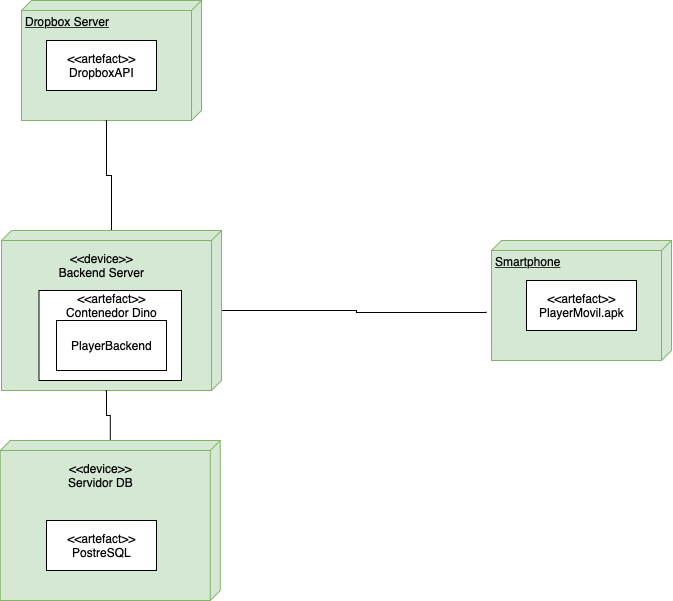

The diagram above was exported from draw.io. Its source (the exported page's mxGraphModel, read from the mxfile embedded in the PNG):
<mxGraphModel dx="946" dy="662" grid="1" gridSize="10" guides="1" tooltips="1" connect="1" arrows="1" fold="1" page="1" pageScale="1" pageWidth="827" pageHeight="1169" math="0" shadow="0">
  <root>
    <mxCell id="0" />
    <mxCell id="1" parent="0" />
    <mxCell id="aZKMIzmeRhHjil-t93R2-1" value="Smartphone" style="verticalAlign=top;align=left;spacingTop=8;spacingLeft=2;spacingRight=12;shape=cube;size=10;direction=south;fontStyle=4;html=1;fillColor=#d5e8d4;strokeColor=#82b366;" vertex="1" parent="1">
      <mxGeometry x="560" y="320" width="180" height="120" as="geometry" />
    </mxCell>
    <mxCell id="aZKMIzmeRhHjil-t93R2-2" value="Dropbox Server" style="verticalAlign=top;align=left;spacingTop=8;spacingLeft=2;spacingRight=12;shape=cube;size=10;direction=south;fontStyle=4;html=1;fillColor=#d5e8d4;strokeColor=#82b366;" vertex="1" parent="1">
      <mxGeometry x="90" y="80" width="180" height="120" as="geometry" />
    </mxCell>
    <mxCell id="aZKMIzmeRhHjil-t93R2-19" style="edgeStyle=orthogonalEdgeStyle;rounded=0;orthogonalLoop=1;jettySize=auto;html=1;entryX=0;entryY=0;entryDx=120;entryDy=95;entryPerimeter=0;endArrow=openAsync;endFill=0;fillColor=#d5e8d4;endSize=0;" edge="1" parent="1" source="aZKMIzmeRhHjil-t93R2-3" target="aZKMIzmeRhHjil-t93R2-2">
      <mxGeometry relative="1" as="geometry" />
    </mxCell>
    <mxCell id="aZKMIzmeRhHjil-t93R2-21" style="edgeStyle=orthogonalEdgeStyle;rounded=0;orthogonalLoop=1;jettySize=auto;html=1;entryX=0.6;entryY=1.028;entryDx=0;entryDy=0;entryPerimeter=0;endArrow=openAsync;endFill=0;endSize=0;strokeColor=#000000;" edge="1" parent="1" source="aZKMIzmeRhHjil-t93R2-3" target="aZKMIzmeRhHjil-t93R2-1">
      <mxGeometry relative="1" as="geometry" />
    </mxCell>
    <mxCell id="aZKMIzmeRhHjil-t93R2-3" value="" style="verticalAlign=top;align=left;spacingTop=8;spacingLeft=2;spacingRight=12;shape=cube;size=10;direction=south;fontStyle=4;html=1;fillColor=#d5e8d4;strokeColor=#82b366;" vertex="1" parent="1">
      <mxGeometry x="70" y="310" width="220" height="160" as="geometry" />
    </mxCell>
    <mxCell id="aZKMIzmeRhHjil-t93R2-5" value="&amp;lt;&amp;lt;artefact&amp;gt;&amp;gt;&lt;br&gt;PlayerMovil.apk" style="html=1;" vertex="1" parent="1">
      <mxGeometry x="595" y="360" width="110" height="50" as="geometry" />
    </mxCell>
    <mxCell id="aZKMIzmeRhHjil-t93R2-6" value="&amp;lt;&amp;lt;artefact&amp;gt;&amp;gt;&lt;br&gt;DropboxAPI" style="html=1;" vertex="1" parent="1">
      <mxGeometry x="115" y="120" width="110" height="50" as="geometry" />
    </mxCell>
    <mxCell id="aZKMIzmeRhHjil-t93R2-7" value="&amp;lt;&amp;lt;device&amp;gt;&amp;gt;&lt;br&gt;Backend Server" style="text;html=1;align=center;verticalAlign=middle;resizable=0;points=[];autosize=1;strokeColor=none;" vertex="1" parent="1">
      <mxGeometry x="120" y="330" width="100" height="30" as="geometry" />
    </mxCell>
    <mxCell id="aZKMIzmeRhHjil-t93R2-8" value="" style="html=1;" vertex="1" parent="1">
      <mxGeometry x="107.5" y="370" width="142.5" height="90" as="geometry" />
    </mxCell>
    <mxCell id="aZKMIzmeRhHjil-t93R2-9" value="&amp;lt;&amp;lt;artefact&amp;gt;&amp;gt;&lt;br&gt;Contenedor Dino" style="text;html=1;align=center;verticalAlign=middle;resizable=0;points=[];autosize=1;strokeColor=none;" vertex="1" parent="1">
      <mxGeometry x="125" y="370" width="110" height="30" as="geometry" />
    </mxCell>
    <mxCell id="aZKMIzmeRhHjil-t93R2-10" value="PlayerBackend" style="html=1;" vertex="1" parent="1">
      <mxGeometry x="125" y="400" width="110" height="50" as="geometry" />
    </mxCell>
    <mxCell id="aZKMIzmeRhHjil-t93R2-20" style="edgeStyle=orthogonalEdgeStyle;rounded=0;orthogonalLoop=1;jettySize=auto;html=1;entryX=0;entryY=0;entryDx=160;entryDy=115;entryPerimeter=0;endArrow=openAsync;endFill=0;endSize=0;strokeColor=#000000;" edge="1" parent="1" source="aZKMIzmeRhHjil-t93R2-11" target="aZKMIzmeRhHjil-t93R2-3">
      <mxGeometry relative="1" as="geometry" />
    </mxCell>
    <mxCell id="aZKMIzmeRhHjil-t93R2-11" value="" style="verticalAlign=top;align=left;spacingTop=8;spacingLeft=2;spacingRight=12;shape=cube;size=10;direction=south;fontStyle=4;html=1;fillColor=#d5e8d4;strokeColor=#82b366;" vertex="1" parent="1">
      <mxGeometry x="68.75" y="520" width="220" height="160" as="geometry" />
    </mxCell>
    <mxCell id="aZKMIzmeRhHjil-t93R2-12" value="&amp;lt;&amp;lt;device&amp;gt;&amp;gt;&lt;br&gt;Servidor DB" style="text;html=1;align=center;verticalAlign=middle;resizable=0;points=[];autosize=1;strokeColor=none;" vertex="1" parent="1">
      <mxGeometry x="128.75" y="540" width="80" height="30" as="geometry" />
    </mxCell>
    <mxCell id="aZKMIzmeRhHjil-t93R2-16" value="&amp;lt;&amp;lt;artefact&amp;gt;&amp;gt;&lt;br&gt;PostreSQL" style="html=1;" vertex="1" parent="1">
      <mxGeometry x="115" y="600" width="110" height="50" as="geometry" />
    </mxCell>
  </root>
</mxGraphModel>